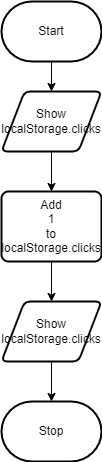

The diagram above was exported from draw.io. Its source (the exported page's mxGraphModel, read from the mxfile embedded in the PNG):
<mxGraphModel dx="1126" dy="751" grid="1" gridSize="10" guides="1" tooltips="1" connect="1" arrows="1" fold="1" page="1" pageScale="1" pageWidth="850" pageHeight="1100" math="0" shadow="0">
  <root>
    <mxCell id="0" />
    <mxCell id="1" parent="0" />
    <mxCell id="45" style="edgeStyle=orthogonalEdgeStyle;shape=connector;rounded=0;jumpStyle=none;html=1;entryX=0.5;entryY=0;entryDx=0;entryDy=0;labelBackgroundColor=default;strokeColor=default;fontFamily=Helvetica;fontSize=11;fontColor=default;endArrow=classic;elbow=vertical;" edge="1" parent="1" source="2" target="39">
      <mxGeometry relative="1" as="geometry" />
    </mxCell>
    <mxCell id="2" value="Start" style="strokeWidth=2;html=1;shape=mxgraph.flowchart.terminator;whiteSpace=wrap;" parent="1" vertex="1">
      <mxGeometry x="30" y="20" width="100" height="60" as="geometry" />
    </mxCell>
    <mxCell id="3" value="Stop" style="strokeWidth=2;html=1;shape=mxgraph.flowchart.terminator;whiteSpace=wrap;" parent="1" vertex="1">
      <mxGeometry x="30" y="420" width="100" height="60" as="geometry" />
    </mxCell>
    <mxCell id="43" style="edgeStyle=orthogonalEdgeStyle;shape=connector;rounded=0;jumpStyle=none;html=1;entryX=0.5;entryY=0;entryDx=0;entryDy=0;labelBackgroundColor=default;strokeColor=default;fontFamily=Helvetica;fontSize=11;fontColor=default;endArrow=classic;elbow=vertical;" edge="1" parent="1" source="35" target="37">
      <mxGeometry relative="1" as="geometry" />
    </mxCell>
    <mxCell id="35" value="Add&lt;br&gt;1&lt;br&gt;to&lt;br&gt;localStorage.clicks" style="rounded=1;whiteSpace=wrap;html=1;absoluteArcSize=1;arcSize=14;strokeWidth=2;" vertex="1" parent="1">
      <mxGeometry x="30" y="210" width="100" height="70" as="geometry" />
    </mxCell>
    <mxCell id="46" style="edgeStyle=orthogonalEdgeStyle;shape=connector;rounded=0;jumpStyle=none;html=1;entryX=0.5;entryY=0;entryDx=0;entryDy=0;entryPerimeter=0;labelBackgroundColor=default;strokeColor=default;fontFamily=Helvetica;fontSize=11;fontColor=default;endArrow=classic;elbow=vertical;" edge="1" parent="1" source="37" target="3">
      <mxGeometry relative="1" as="geometry" />
    </mxCell>
    <mxCell id="37" value="Show&lt;br&gt;localStorage.clicks" style="shape=parallelogram;html=1;strokeWidth=2;perimeter=parallelogramPerimeter;whiteSpace=wrap;rounded=1;arcSize=12;size=0.23;" vertex="1" parent="1">
      <mxGeometry x="30" y="320" width="100" height="60" as="geometry" />
    </mxCell>
    <mxCell id="44" style="edgeStyle=orthogonalEdgeStyle;shape=connector;rounded=0;jumpStyle=none;html=1;entryX=0.5;entryY=0;entryDx=0;entryDy=0;labelBackgroundColor=default;strokeColor=default;fontFamily=Helvetica;fontSize=11;fontColor=default;endArrow=classic;elbow=vertical;" edge="1" parent="1" source="39" target="35">
      <mxGeometry relative="1" as="geometry" />
    </mxCell>
    <mxCell id="39" value="Show&lt;br&gt;localStorage.clicks" style="shape=parallelogram;html=1;strokeWidth=2;perimeter=parallelogramPerimeter;whiteSpace=wrap;rounded=1;arcSize=12;size=0.23;" vertex="1" parent="1">
      <mxGeometry x="30" y="110" width="100" height="60" as="geometry" />
    </mxCell>
  </root>
</mxGraphModel>